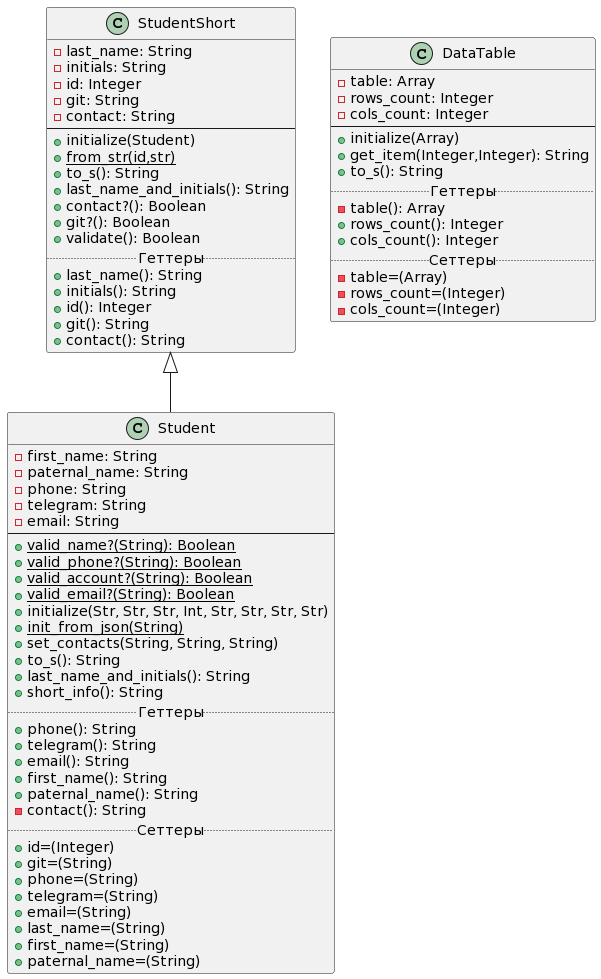

The diagram above was rendered by PlantUML. Its source (embedded in the PNG):
@startuml
'https://plantuml.com/class-diagram

class StudentShort
{
    -last_name: String
    -initials: String
    -id: Integer
    -git: String
    -contact: String
--
    +initialize(Student)
    +{static}from_str(id,str)
    +to_s(): String
    +last_name_and_initials(): String
    +contact?(): Boolean
    +git?(): Boolean
    +validate(): Boolean
.. Геттеры ..
    +last_name(): String
    +initials(): String
    +id(): Integer
    +git(): String
    +contact(): String
}

class Student extends StudentShort {
    -first_name: String
    -paternal_name: String
    -phone: String
    -telegram: String
    -email: String
--
    +{static}valid_name?(String): Boolean
    +{static}valid_phone?(String): Boolean
    +{static}valid_account?(String): Boolean
    +{static}valid_email?(String): Boolean
    +initialize(Str, Str, Str, Int, Str, Str, Str, Str)
    +{static}init_from_json(String)
    +set_contacts(String, String, String)
    +to_s(): String
    +last_name_and_initials(): String
    +short_info(): String
    .. Геттеры ..
    +phone(): String
    +telegram(): String
    +email(): String
    +first_name(): String
    +paternal_name(): String
    -contact(): String
    .. Сеттеры ..
    +id=(Integer)
    +git=(String)
    +phone=(String)
    +telegram=(String)
    +email=(String)
    +last_name=(String)
    +first_name=(String)
    +paternal_name=(String)
}


class DataTable
{
    -table: Array
    -rows_count: Integer
    -cols_count: Integer
--
    +initialize(Array)
    +get_item(Integer,Integer): String
    +to_s(): String
    ..Геттеры..
    -table(): Array
    +rows_count(): Integer
    +cols_count(): Integer
    ..Сеттеры..
    -table=(Array)
    -rows_count=(Integer)
    -cols_count=(Integer)
}
@enduml